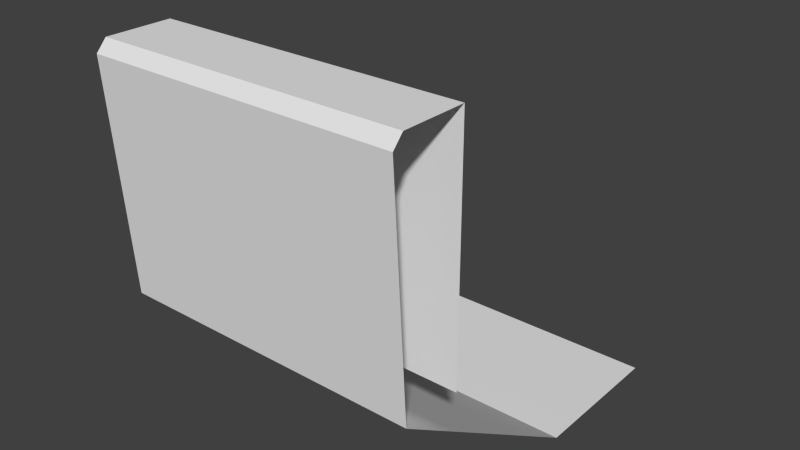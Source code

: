 # Source: side.blend  (saved by Blender 2.74.0; exported with 4.5.12 LTS)
import bpy
from mathutils import Matrix  # noqa: F401  (used for matrix-valued properties, if any)

bpy.ops.wm.read_factory_settings(use_empty=True)
scene = bpy.context.scene
scene.name = 'Scene'

# ---- collections
col_collection_1 = bpy.data.collections.new('Collection 1'); scene.collection.children.link(col_collection_1)

# ---- materials (node trees are filled in below, after node groups)
mat_mtl_plataform = bpy.data.materials.new('MTL-plataform')
mat_mtl_plataform.alpha_threshold = 0.0
mat_mtl_plataform.use_transparent_shadow = False
mat_mtl_plataform.roughness = 0.5
mat_mtl_plataform.specular_intensity = 0.0

# ---- material node trees

# ---- world
world_world = bpy.data.worlds.new('World'); scene.world = world_world
world_world.color = (0.05088, 0.05088, 0.05088)
world_world.use_sun_shadow = False
world_world.sun_shadow_jitter_overblur = 0.0
world_world.cycles.sampling_method = 'MANUAL'
world_world.cycles.sample_map_resolution = 256

# ---- meshes
me_geo_plataform_side = bpy.data.meshes.new('GEO-plataform_side')
me_geo_plataform_side.from_pydata([(-1.0, -1.426, 0.0), (1.0, -1.426, 0.0), (1.0, -1.493, -0.07357), (-1.0, -1.493, -0.07357), (-1.0, -1.399, -1.549), (1.0, -1.399, -1.549), (-1.0, -1.0, -1.559), (1.0, -1.0, -1.559), (1.0, 0.315, -2.462), (1.0, -1.0, 0.0), (-1.0, -1.0, 0.0), (-1.0, 0.03421, -2.462), (1.0, 0.03421, -2.462), (1.0, 1.0, -2.462), (-1.0, 0.315, -2.462), (-1.0, 1.0, -2.462)], [], [(11, 14, 8, 12), (2, 1, 0, 3), (14, 15, 13, 8), (9, 7, 6, 10), (1, 9, 10, 0), (12, 5, 4, 11), (5, 2, 3, 4)])
_uv = me_geo_plataform_side.uv_layers.new(name='UVMap')
_uv.uv.foreach_set('vector', [0.2731, 0.2571, 0.2406, 0.2571, 0.2406, 0.02511, 0.2731, 0.02511, 0.6417, 0.02511, 0.6532, 0.02511, 0.6532, 0.2571, 0.6417, 0.2571, 0.2406, 0.2571, 0.1611, 0.2571, 0.1611, 0.02511, 0.2406, 0.02511, 0.7026, 0.02511, 0.8834, 0.02511, 0.8834, 0.2571, 0.7026, 0.2571, 0.6532, 0.02511, 0.7026, 0.02511, 0.7026, 0.2571, 0.6532, 0.2571, 0.2731, 0.02511, 0.4702, 0.02511, 0.4702, 0.2571, 0.2731, 0.2571, 0.4702, 0.02511, 0.6417, 0.02511, 0.6417, 0.2571, 0.4702, 0.2571])
me_geo_plataform_side.materials.append(mat_mtl_plataform)
me_geo_plataform_side.use_remesh_preserve_volume = False
me_geo_plataform_side.use_remesh_preserve_attributes = False
me_geo_plataform_side.use_mirror_vertex_groups = False
me_geo_plataform_side.update()

# ---- objects
ob_geo_plataform_side = bpy.data.objects.new('GEO-plataform_side', me_geo_plataform_side)

# ---- transforms, parenting, visibility, modifiers, constraints
ob_geo_plataform_side.location = (0.0, 0.0, 0.0)
ob_geo_plataform_side.lineart.crease_threshold = 0.0

# ---- collection membership
col_collection_1.objects.link(ob_geo_plataform_side)

# ---- scene / render settings (as saved in the file)
scene.frame_start = 1; scene.frame_end = 250; scene.frame_set(0)
scene.render.engine = 'BLENDER_EEVEE_NEXT'
scene.render.resolution_percentage = 50
scene.render.dither_intensity = 0.0
scene.render.use_simplify = True
scene.render.simplify_subdivision = 2
scene.render.simplify_subdivision_render = 2
scene.cycles.use_denoising = False
scene.cycles.samples = 10
scene.cycles.sampling_pattern = 'TABULATED_SOBOL'
scene.cycles.light_sampling_threshold = 0.0
scene.cycles.use_adaptive_sampling = False
scene.cycles.use_light_tree = False
scene.cycles.blur_glossy = 0.0
scene.cycles.pixel_filter_type = 'GAUSSIAN'
scene.cycles.sample_clamp_indirect = 0.0
scene.view_settings.view_transform = 'Standard'
bpy.context.view_layer.update()

# ---- added for rendering (the .blend has no active camera and no usable light): camera, sun
cam_auto = bpy.data.cameras.new('AutoCamera')
cam_auto.lens = 50.0
cam_auto.sensor_width = 36.0
cam_auto.clip_end = 1000.0
ob_auto_camera = bpy.data.objects.new('AutoCamera', cam_auto)
scene.collection.objects.link(ob_auto_camera)
ob_auto_camera.location = (3.73233, -4.72507, 1.75499)
ob_auto_camera.rotation_euler = (1.09748, -7.21219e-08, 0.694738)
scene.camera = ob_auto_camera
light_auto_sun = bpy.data.lights.new('AutoSun', 'SUN')
light_auto_sun.energy = 3.0
light_auto_sun.angle = 0.0523599
ob_auto_sun = bpy.data.objects.new('AutoSun', light_auto_sun)
scene.collection.objects.link(ob_auto_sun)
ob_auto_sun.rotation_euler = (0.872665, 0.174533, 0.523599)
bpy.context.view_layer.update()
